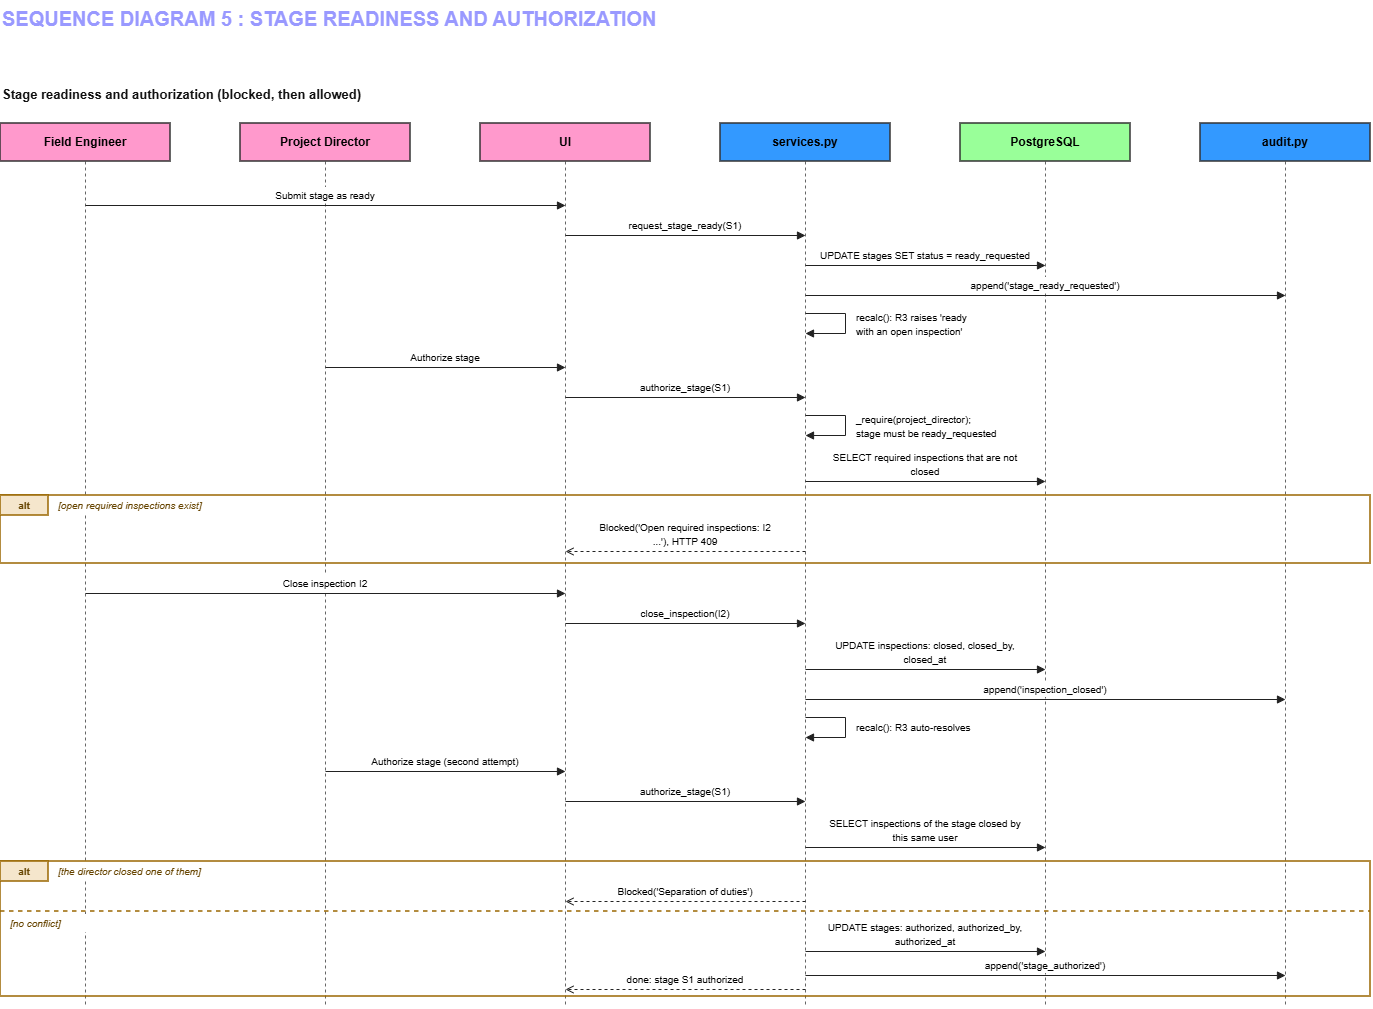

The diagram above was exported from draw.io. Its source (the exported page's mxGraphModel, read from the mxfile embedded in the PNG):
<mxGraphModel dx="1759" dy="1191" grid="1" gridSize="10" guides="1" tooltips="1" connect="1" arrows="1" fold="1" page="1" pageScale="1" pageWidth="827" pageHeight="1169" background="light-dark(#ffffff, #121212)" math="0" shadow="0">
  <root>
    <mxCell id="0" />
    <mxCell id="1" parent="0" />
    <mxCell id="title" parent="1" style="text;html=0;strokeColor=none;fillColor=none;align=left;verticalAlign=top;rounded=0;fontColor=#9999FF;fontSize=20;fontStyle=1;" value="SEQUENCE DIAGRAM 5 : STAGE READINESS AND AUTHORIZATION" vertex="1">
      <mxGeometry height="28" width="622" x="50" y="50" as="geometry" />
    </mxCell>
    <mxCell id="diag_header" parent="1" style="text;html=0;strokeColor=none;fillColor=none;align=left;verticalAlign=top;rounded=0;fontColor=#111111;fontSize=13;fontStyle=1;" value="Stage readiness and authorization (blocked, then allowed)" vertex="1">
      <mxGeometry height="24" width="520" x="50" y="130" as="geometry" />
    </mxCell>
    <mxCell id="line_fe" edge="1" parent="1" style="endArrow=none;dashed=1;html=0;strokeColor=#666666;strokeWidth=1;">
      <mxGeometry relative="1" as="geometry">
        <mxPoint x="135" y="211" as="sourcePoint" />
        <mxPoint x="135" y="1056" as="targetPoint" />
      </mxGeometry>
    </mxCell>
    <mxCell id="line_pd" edge="1" parent="1" style="endArrow=none;dashed=1;html=0;strokeColor=#666666;strokeWidth=1;">
      <mxGeometry relative="1" as="geometry">
        <mxPoint x="375" y="211" as="sourcePoint" />
        <mxPoint x="375" y="1056" as="targetPoint" />
      </mxGeometry>
    </mxCell>
    <mxCell id="line_ui" edge="1" parent="1" style="endArrow=none;dashed=1;html=0;strokeColor=#666666;strokeWidth=1;">
      <mxGeometry relative="1" as="geometry">
        <mxPoint x="615" y="211" as="sourcePoint" />
        <mxPoint x="615" y="1056" as="targetPoint" />
      </mxGeometry>
    </mxCell>
    <mxCell id="line_svc" edge="1" parent="1" style="endArrow=none;dashed=1;html=0;strokeColor=#666666;strokeWidth=1;">
      <mxGeometry relative="1" as="geometry">
        <mxPoint x="855" y="211" as="sourcePoint" />
        <mxPoint x="855" y="1056" as="targetPoint" />
      </mxGeometry>
    </mxCell>
    <mxCell id="line_pg" edge="1" parent="1" style="endArrow=none;dashed=1;html=0;strokeColor=#666666;strokeWidth=1;">
      <mxGeometry relative="1" as="geometry">
        <mxPoint x="1095" y="211" as="sourcePoint" />
        <mxPoint x="1095" y="1056" as="targetPoint" />
      </mxGeometry>
    </mxCell>
    <mxCell id="line_audit" edge="1" parent="1" style="endArrow=none;dashed=1;html=0;strokeColor=#666666;strokeWidth=1;">
      <mxGeometry relative="1" as="geometry">
        <mxPoint x="1335" y="211" as="sourcePoint" />
        <mxPoint x="1335" y="1056" as="targetPoint" />
      </mxGeometry>
    </mxCell>
    <mxCell id="box_fe" parent="1" style="rounded=0;whiteSpace=wrap;html=0;fillColor=#FF99CC;strokeColor=#333333;strokeWidth=1.5;fontStyle=1;fontSize=12;" value="Field Engineer" vertex="1">
      <mxGeometry height="38" width="170" x="50" y="173" as="geometry" />
    </mxCell>
    <mxCell id="box_pd" parent="1" style="rounded=0;whiteSpace=wrap;html=0;fillColor=#FF99CC;strokeColor=#333333;strokeWidth=1.5;fontStyle=1;fontSize=12;" value="Project Director" vertex="1">
      <mxGeometry height="38" width="170" x="290" y="173" as="geometry" />
    </mxCell>
    <mxCell id="box_ui" parent="1" style="rounded=0;whiteSpace=wrap;html=0;fillColor=#FF99CC;strokeColor=#333333;strokeWidth=1.5;fontStyle=1;fontSize=12;" value="UI" vertex="1">
      <mxGeometry height="38" width="170" x="530" y="173" as="geometry" />
    </mxCell>
    <mxCell id="box_svc" parent="1" style="rounded=0;whiteSpace=wrap;html=0;fillColor=#3399FF;strokeColor=#333333;strokeWidth=1.5;fontStyle=1;fontSize=12;" value="services.py" vertex="1">
      <mxGeometry height="38" width="170" x="770" y="173" as="geometry" />
    </mxCell>
    <mxCell id="box_pg" parent="1" style="rounded=0;whiteSpace=wrap;html=0;fillColor=#99FF99;strokeColor=#333333;strokeWidth=1.5;fontStyle=1;fontSize=12;" value="PostgreSQL" vertex="1">
      <mxGeometry height="38" width="170" x="1010" y="173" as="geometry" />
    </mxCell>
    <mxCell id="box_audit" parent="1" style="rounded=0;whiteSpace=wrap;html=0;fillColor=#3399FF;strokeColor=#333333;strokeWidth=1.5;fontStyle=1;fontSize=12;" value="audit.py" vertex="1">
      <mxGeometry height="38" width="170" x="1250" y="173" as="geometry" />
    </mxCell>
    <mxCell id="m1_l1" parent="1" style="text;html=0;strokeColor=none;fillColor=#ffffff;align=center;verticalAlign=middle;fontSize=10;" value="Submit stage as ready" vertex="1">
      <mxGeometry height="16" width="140" x="305" y="237" as="geometry" />
    </mxCell>
    <mxCell id="m1_arr" edge="1" parent="1" style="endArrow=block;endFill=1;html=0;strokeColor=#222222;strokeWidth=1;">
      <mxGeometry relative="1" as="geometry">
        <mxPoint x="135" y="255" as="sourcePoint" />
        <mxPoint x="615" y="255" as="targetPoint" />
      </mxGeometry>
    </mxCell>
    <mxCell id="m2_l1" parent="1" style="text;html=0;strokeColor=none;fillColor=#ffffff;align=center;verticalAlign=middle;fontSize=10;" value="request_stage_ready(S1)" vertex="1">
      <mxGeometry height="16" width="140" x="665" y="267" as="geometry" />
    </mxCell>
    <mxCell id="m2_arr" edge="1" parent="1" style="endArrow=block;endFill=1;html=0;strokeColor=#222222;strokeWidth=1;">
      <mxGeometry relative="1" as="geometry">
        <mxPoint x="615" y="285" as="sourcePoint" />
        <mxPoint x="855" y="285" as="targetPoint" />
      </mxGeometry>
    </mxCell>
    <mxCell id="m3_l1" parent="1" style="text;html=0;strokeColor=none;fillColor=#ffffff;align=center;verticalAlign=middle;fontSize=10;" value="UPDATE stages SET status = ready_requested" vertex="1">
      <mxGeometry height="16" width="230" x="860" y="297" as="geometry" />
    </mxCell>
    <mxCell id="m3_arr" edge="1" parent="1" style="endArrow=block;endFill=1;html=0;strokeColor=#222222;strokeWidth=1;">
      <mxGeometry relative="1" as="geometry">
        <mxPoint x="855" y="315" as="sourcePoint" />
        <mxPoint x="1095" y="315" as="targetPoint" />
      </mxGeometry>
    </mxCell>
    <mxCell id="m4_l1" parent="1" style="text;html=0;strokeColor=none;fillColor=#ffffff;align=center;verticalAlign=middle;fontSize=10;" value="append('stage_ready_requested')" vertex="1">
      <mxGeometry height="16" width="180" x="1005" y="327" as="geometry" />
    </mxCell>
    <mxCell id="m4_arr" edge="1" parent="1" style="endArrow=block;endFill=1;html=0;strokeColor=#222222;strokeWidth=1;">
      <mxGeometry relative="1" as="geometry">
        <mxPoint x="855" y="345" as="sourcePoint" />
        <mxPoint x="1335" y="345" as="targetPoint" />
      </mxGeometry>
    </mxCell>
    <mxCell id="m5_arr" edge="1" parent="1" style="endArrow=block;endFill=1;html=0;strokeColor=#222222;strokeWidth=1;rounded=0;">
      <mxGeometry relative="1" as="geometry">
        <Array as="points">
          <mxPoint x="895" y="363" />
          <mxPoint x="895" y="383" />
        </Array>
        <mxPoint x="855" y="363" as="sourcePoint" />
        <mxPoint x="855" y="383" as="targetPoint" />
      </mxGeometry>
    </mxCell>
    <mxCell id="m5_l1" parent="1" style="text;html=0;strokeColor=none;fillColor=none;align=left;verticalAlign=middle;fontSize=10;" value="recalc(): R3 raises 'ready" vertex="1">
      <mxGeometry height="16" width="160" x="904" y="359" as="geometry" />
    </mxCell>
    <mxCell id="m5_l2" parent="1" style="text;html=0;strokeColor=none;fillColor=none;align=left;verticalAlign=middle;fontSize=10;" value="with an open inspection'" vertex="1">
      <mxGeometry height="16" width="160" x="904" y="373" as="geometry" />
    </mxCell>
    <mxCell id="m6_l1" parent="1" style="text;html=0;strokeColor=none;fillColor=#ffffff;align=center;verticalAlign=middle;fontSize=10;" value="Authorize stage" vertex="1">
      <mxGeometry height="16" width="100" x="445" y="399" as="geometry" />
    </mxCell>
    <mxCell id="m6_arr" edge="1" parent="1" style="endArrow=block;endFill=1;html=0;strokeColor=#222222;strokeWidth=1;">
      <mxGeometry relative="1" as="geometry">
        <mxPoint x="375" y="417" as="sourcePoint" />
        <mxPoint x="615" y="417" as="targetPoint" />
      </mxGeometry>
    </mxCell>
    <mxCell id="m7_l1" parent="1" style="text;html=0;strokeColor=none;fillColor=#ffffff;align=center;verticalAlign=middle;fontSize=10;" value="authorize_stage(S1)" vertex="1">
      <mxGeometry height="16" width="120" x="675" y="429" as="geometry" />
    </mxCell>
    <mxCell id="m7_arr" edge="1" parent="1" style="endArrow=block;endFill=1;html=0;strokeColor=#222222;strokeWidth=1;">
      <mxGeometry relative="1" as="geometry">
        <mxPoint x="615" y="447" as="sourcePoint" />
        <mxPoint x="855" y="447" as="targetPoint" />
      </mxGeometry>
    </mxCell>
    <mxCell id="m8_arr" edge="1" parent="1" style="endArrow=block;endFill=1;html=0;strokeColor=#222222;strokeWidth=1;rounded=0;">
      <mxGeometry relative="1" as="geometry">
        <Array as="points">
          <mxPoint x="895" y="465" />
          <mxPoint x="895" y="485" />
        </Array>
        <mxPoint x="855" y="465" as="sourcePoint" />
        <mxPoint x="855" y="485" as="targetPoint" />
      </mxGeometry>
    </mxCell>
    <mxCell id="m8_l1" parent="1" style="text;html=0;strokeColor=none;fillColor=none;align=left;verticalAlign=middle;fontSize=10;" value="_require(project_director);" vertex="1">
      <mxGeometry height="16" width="160" x="904" y="461" as="geometry" />
    </mxCell>
    <mxCell id="m8_l2" parent="1" style="text;html=0;strokeColor=none;fillColor=none;align=left;verticalAlign=middle;fontSize=10;" value="stage must be ready_requested" vertex="1">
      <mxGeometry height="16" width="175" x="904" y="475" as="geometry" />
    </mxCell>
    <mxCell id="m9_l1" parent="1" style="text;html=0;strokeColor=none;fillColor=#ffffff;align=center;verticalAlign=middle;fontSize=10;" value="SELECT required inspections that are not" vertex="1">
      <mxGeometry height="16" width="220" x="865" y="499" as="geometry" />
    </mxCell>
    <mxCell id="m9_l2" parent="1" style="text;html=0;strokeColor=none;fillColor=#ffffff;align=center;verticalAlign=middle;fontSize=10;" value="closed" vertex="1">
      <mxGeometry height="16" width="60" x="945" y="513" as="geometry" />
    </mxCell>
    <mxCell id="m9_arr" edge="1" parent="1" style="endArrow=block;endFill=1;html=0;strokeColor=#222222;strokeWidth=1;">
      <mxGeometry relative="1" as="geometry">
        <mxPoint x="855" y="531" as="sourcePoint" />
        <mxPoint x="1095" y="531" as="targetPoint" />
      </mxGeometry>
    </mxCell>
    <mxCell id="alt1_frame" parent="1" style="rounded=0;whiteSpace=wrap;html=0;fillColor=none;strokeColor=#996600;strokeWidth=1.5;" value="" vertex="1">
      <mxGeometry height="68" width="1370" x="50" y="545" as="geometry" />
    </mxCell>
    <mxCell id="alt1_tab" parent="1" style="rounded=0;whiteSpace=wrap;html=0;fillColor=#f5e6cc;strokeColor=#996600;strokeWidth=1.5;fontStyle=1;fontSize=10;fontColor=#664400;" value="alt" vertex="1">
      <mxGeometry height="20" width="48" x="50" y="545" as="geometry" />
    </mxCell>
    <mxCell id="alt1_cond1" parent="1" style="text;html=0;strokeColor=none;fillColor=#ffffff;align=left;verticalAlign=middle;fontStyle=2;fontSize=10;fontColor=#664400;" value="[open required inspections exist]" vertex="1">
      <mxGeometry height="18" width="190" x="106" y="546" as="geometry" />
    </mxCell>
    <mxCell id="m10_l1" parent="1" style="text;html=0;strokeColor=none;fillColor=#ffffff;align=center;verticalAlign=middle;fontSize=10;" value="Blocked('Open required inspections: I2" vertex="1">
      <mxGeometry height="16" width="210" x="630" y="569" as="geometry" />
    </mxCell>
    <mxCell id="m10_l2" parent="1" style="text;html=0;strokeColor=none;fillColor=#ffffff;align=center;verticalAlign=middle;fontSize=10;" value="...'), HTTP 409" vertex="1">
      <mxGeometry height="16" width="90" x="690" y="583" as="geometry" />
    </mxCell>
    <mxCell id="m10_arr" edge="1" parent="1" style="endArrow=open;endFill=0;dashed=1;html=0;strokeColor=#222222;strokeWidth=1;">
      <mxGeometry relative="1" as="geometry">
        <mxPoint x="855" y="601" as="sourcePoint" />
        <mxPoint x="615" y="601" as="targetPoint" />
      </mxGeometry>
    </mxCell>
    <mxCell id="m11_l1" parent="1" style="text;html=0;strokeColor=none;fillColor=#ffffff;align=center;verticalAlign=middle;fontSize=10;" value="Close inspection I2" vertex="1">
      <mxGeometry height="16" width="120" x="315" y="625" as="geometry" />
    </mxCell>
    <mxCell id="m11_arr" edge="1" parent="1" style="endArrow=block;endFill=1;html=0;strokeColor=#222222;strokeWidth=1;">
      <mxGeometry relative="1" as="geometry">
        <mxPoint x="135" y="643" as="sourcePoint" />
        <mxPoint x="615" y="643" as="targetPoint" />
      </mxGeometry>
    </mxCell>
    <mxCell id="m12_l1" parent="1" style="text;html=0;strokeColor=none;fillColor=#ffffff;align=center;verticalAlign=middle;fontSize=10;" value="close_inspection(I2)" vertex="1">
      <mxGeometry height="16" width="120" x="675" y="655" as="geometry" />
    </mxCell>
    <mxCell id="m12_arr" edge="1" parent="1" style="endArrow=block;endFill=1;html=0;strokeColor=#222222;strokeWidth=1;">
      <mxGeometry relative="1" as="geometry">
        <mxPoint x="615" y="673" as="sourcePoint" />
        <mxPoint x="855" y="673" as="targetPoint" />
      </mxGeometry>
    </mxCell>
    <mxCell id="m13_l1" parent="1" style="text;html=0;strokeColor=none;fillColor=#ffffff;align=center;verticalAlign=middle;fontSize=10;" value="UPDATE inspections: closed, closed_by," vertex="1">
      <mxGeometry height="16" width="220" x="865" y="687" as="geometry" />
    </mxCell>
    <mxCell id="m13_l2" parent="1" style="text;html=0;strokeColor=none;fillColor=#ffffff;align=center;verticalAlign=middle;fontSize=10;" value="closed_at" vertex="1">
      <mxGeometry height="16" width="60" x="945" y="701" as="geometry" />
    </mxCell>
    <mxCell id="m13_arr" edge="1" parent="1" style="endArrow=block;endFill=1;html=0;strokeColor=#222222;strokeWidth=1;">
      <mxGeometry relative="1" as="geometry">
        <mxPoint x="855" y="719" as="sourcePoint" />
        <mxPoint x="1095" y="719" as="targetPoint" />
      </mxGeometry>
    </mxCell>
    <mxCell id="m14_l1" parent="1" style="text;html=0;strokeColor=none;fillColor=#ffffff;align=center;verticalAlign=middle;fontSize=10;" value="append('inspection_closed')" vertex="1">
      <mxGeometry height="16" width="160" x="1015" y="731" as="geometry" />
    </mxCell>
    <mxCell id="m14_arr" edge="1" parent="1" style="endArrow=block;endFill=1;html=0;strokeColor=#222222;strokeWidth=1;">
      <mxGeometry relative="1" as="geometry">
        <mxPoint x="855" y="749" as="sourcePoint" />
        <mxPoint x="1335" y="749" as="targetPoint" />
      </mxGeometry>
    </mxCell>
    <mxCell id="m15_arr" edge="1" parent="1" style="endArrow=block;endFill=1;html=0;strokeColor=#222222;strokeWidth=1;rounded=0;">
      <mxGeometry relative="1" as="geometry">
        <Array as="points">
          <mxPoint x="895" y="767" />
          <mxPoint x="895" y="787" />
        </Array>
        <mxPoint x="855" y="767" as="sourcePoint" />
        <mxPoint x="855" y="787" as="targetPoint" />
      </mxGeometry>
    </mxCell>
    <mxCell id="m15_l1" parent="1" style="text;html=0;strokeColor=none;fillColor=none;align=left;verticalAlign=middle;fontSize=10;" value="recalc(): R3 auto-resolves" vertex="1">
      <mxGeometry height="16" width="160" x="904" y="769" as="geometry" />
    </mxCell>
    <mxCell id="m16_l1" parent="1" style="text;html=0;strokeColor=none;fillColor=#ffffff;align=center;verticalAlign=middle;fontSize=10;" value="Authorize stage (second attempt)" vertex="1">
      <mxGeometry height="16" width="180" x="405" y="803" as="geometry" />
    </mxCell>
    <mxCell id="m16_arr" edge="1" parent="1" style="endArrow=block;endFill=1;html=0;strokeColor=#222222;strokeWidth=1;">
      <mxGeometry relative="1" as="geometry">
        <mxPoint x="375" y="821" as="sourcePoint" />
        <mxPoint x="615" y="821" as="targetPoint" />
      </mxGeometry>
    </mxCell>
    <mxCell id="m17_l1" parent="1" style="text;html=0;strokeColor=none;fillColor=#ffffff;align=center;verticalAlign=middle;fontSize=10;" value="authorize_stage(S1)" vertex="1">
      <mxGeometry height="16" width="120" x="675" y="833" as="geometry" />
    </mxCell>
    <mxCell id="m17_arr" edge="1" parent="1" style="endArrow=block;endFill=1;html=0;strokeColor=#222222;strokeWidth=1;">
      <mxGeometry relative="1" as="geometry">
        <mxPoint x="615" y="851" as="sourcePoint" />
        <mxPoint x="855" y="851" as="targetPoint" />
      </mxGeometry>
    </mxCell>
    <mxCell id="m18_l1" parent="1" style="text;html=0;strokeColor=none;fillColor=#ffffff;align=center;verticalAlign=middle;fontSize=10;" value="SELECT inspections of the stage closed by" vertex="1">
      <mxGeometry height="16" width="220" x="865" y="865" as="geometry" />
    </mxCell>
    <mxCell id="m18_l2" parent="1" style="text;html=0;strokeColor=none;fillColor=#ffffff;align=center;verticalAlign=middle;fontSize=10;" value="this same user" vertex="1">
      <mxGeometry height="16" width="90" x="930" y="879" as="geometry" />
    </mxCell>
    <mxCell id="m18_arr" edge="1" parent="1" style="endArrow=block;endFill=1;html=0;strokeColor=#222222;strokeWidth=1;">
      <mxGeometry relative="1" as="geometry">
        <mxPoint x="855" y="897" as="sourcePoint" />
        <mxPoint x="1095" y="897" as="targetPoint" />
      </mxGeometry>
    </mxCell>
    <mxCell id="alt2_frame" parent="1" style="rounded=0;whiteSpace=wrap;html=0;fillColor=none;strokeColor=#996600;strokeWidth=1.5;" value="" vertex="1">
      <mxGeometry height="135" width="1370" x="50" y="911" as="geometry" />
    </mxCell>
    <mxCell id="alt2_tab" parent="1" style="rounded=0;whiteSpace=wrap;html=0;fillColor=#f5e6cc;strokeColor=#996600;strokeWidth=1.5;fontStyle=1;fontSize=10;fontColor=#664400;" value="alt" vertex="1">
      <mxGeometry height="20" width="48" x="50" y="911" as="geometry" />
    </mxCell>
    <mxCell id="alt2_cond1" parent="1" style="text;html=0;strokeColor=none;fillColor=#ffffff;align=left;verticalAlign=middle;fontStyle=2;fontSize=10;fontColor=#664400;" value="[the director closed one of them]" vertex="1">
      <mxGeometry height="18" width="190" x="106" y="912" as="geometry" />
    </mxCell>
    <mxCell id="m19_l1" parent="1" style="text;html=0;strokeColor=none;fillColor=#ffffff;align=center;verticalAlign=middle;fontSize=10;" value="Blocked('Separation of duties')" vertex="1">
      <mxGeometry height="16" width="170" x="650" y="933" as="geometry" />
    </mxCell>
    <mxCell id="m19_arr" edge="1" parent="1" style="endArrow=open;endFill=0;dashed=1;html=0;strokeColor=#222222;strokeWidth=1;">
      <mxGeometry relative="1" as="geometry">
        <mxPoint x="855" y="951" as="sourcePoint" />
        <mxPoint x="615" y="951" as="targetPoint" />
      </mxGeometry>
    </mxCell>
    <mxCell id="alt2_div" edge="1" parent="1" style="endArrow=none;dashed=1;html=0;strokeColor=#996600;strokeWidth=1.5;">
      <mxGeometry relative="1" as="geometry">
        <mxPoint x="50" y="961" as="sourcePoint" />
        <mxPoint x="1420" y="961" as="targetPoint" />
      </mxGeometry>
    </mxCell>
    <mxCell id="alt2_cond2" parent="1" style="text;html=0;strokeColor=none;fillColor=#ffffff;align=left;verticalAlign=middle;fontStyle=2;fontSize=10;fontColor=#664400;" value="[no conflict]" vertex="1">
      <mxGeometry height="18" width="80" x="58" y="964" as="geometry" />
    </mxCell>
    <mxCell id="m20_l1" parent="1" style="text;html=0;strokeColor=none;fillColor=#ffffff;align=center;verticalAlign=middle;fontSize=10;" value="UPDATE stages: authorized, authorized_by," vertex="1">
      <mxGeometry height="16" width="230" x="860" y="969" as="geometry" />
    </mxCell>
    <mxCell id="m20_l2" parent="1" style="text;html=0;strokeColor=none;fillColor=#ffffff;align=center;verticalAlign=middle;fontSize=10;" value="authorized_at" vertex="1">
      <mxGeometry height="16" width="80" x="935" y="983" as="geometry" />
    </mxCell>
    <mxCell id="m20_arr" edge="1" parent="1" style="endArrow=block;endFill=1;html=0;strokeColor=#222222;strokeWidth=1;">
      <mxGeometry relative="1" as="geometry">
        <mxPoint x="855" y="1001" as="sourcePoint" />
        <mxPoint x="1095" y="1001" as="targetPoint" />
      </mxGeometry>
    </mxCell>
    <mxCell id="m21_l1" parent="1" style="text;html=0;strokeColor=none;fillColor=#ffffff;align=center;verticalAlign=middle;fontSize=10;" value="append('stage_authorized')" vertex="1">
      <mxGeometry height="16" width="160" x="1015" y="1007" as="geometry" />
    </mxCell>
    <mxCell id="m21_arr" edge="1" parent="1" style="endArrow=block;endFill=1;html=0;strokeColor=#222222;strokeWidth=1;">
      <mxGeometry relative="1" as="geometry">
        <mxPoint x="855" y="1025" as="sourcePoint" />
        <mxPoint x="1335" y="1025" as="targetPoint" />
      </mxGeometry>
    </mxCell>
    <mxCell id="m22_l1" parent="1" style="text;html=0;strokeColor=none;fillColor=#ffffff;align=center;verticalAlign=middle;fontSize=10;" value="done: stage S1 authorized" vertex="1">
      <mxGeometry height="16" width="140" x="665" y="1021" as="geometry" />
    </mxCell>
    <mxCell id="m22_arr" edge="1" parent="1" style="endArrow=open;endFill=0;dashed=1;html=0;strokeColor=#222222;strokeWidth=1;">
      <mxGeometry relative="1" as="geometry">
        <mxPoint x="855" y="1039" as="sourcePoint" />
        <mxPoint x="615" y="1039" as="targetPoint" />
      </mxGeometry>
    </mxCell>
  </root>
</mxGraphModel>